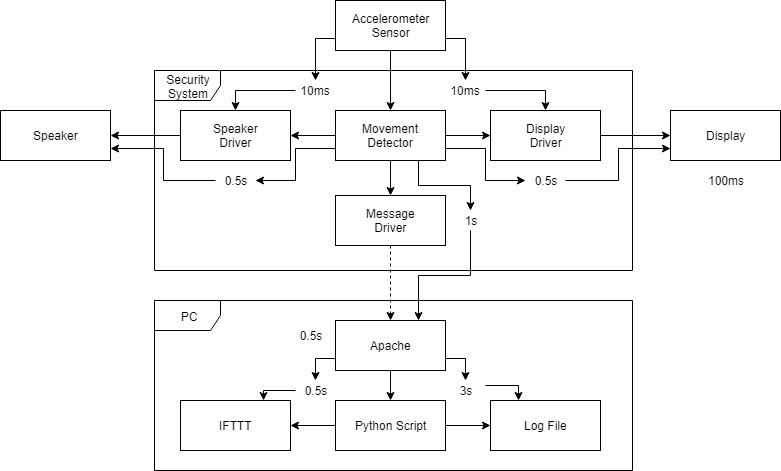

The diagram above was exported from draw.io. Its source (the exported page's mxGraphModel, read from the mxfile embedded in the PNG):
<mxGraphModel dx="1422" dy="762" grid="1" gridSize="10" guides="1" tooltips="1" connect="1" arrows="1" fold="1" page="1" pageScale="1" pageWidth="850" pageHeight="1100" math="0" shadow="0">
  <root>
    <mxCell id="0" />
    <mxCell id="1" parent="0" />
    <mxCell id="ZRiAFa9oz6VbljWvmLh_-3" value="PC" style="shape=umlFrame;whiteSpace=wrap;html=1;width=66;height=30;" parent="1" vertex="1">
      <mxGeometry x="189" y="340" width="478" height="170" as="geometry" />
    </mxCell>
    <mxCell id="U1RmN5qdxOTOBWA4jPMZ-12" value="Security&lt;br&gt;System" style="shape=umlFrame;whiteSpace=wrap;html=1;width=66;height=30;" parent="1" vertex="1">
      <mxGeometry x="189" y="110" width="478" height="200" as="geometry" />
    </mxCell>
    <mxCell id="U1RmN5qdxOTOBWA4jPMZ-13" style="edgeStyle=orthogonalEdgeStyle;rounded=0;orthogonalLoop=1;jettySize=auto;html=1;exitX=1;exitY=0.5;exitDx=0;exitDy=0;entryX=0;entryY=0.5;entryDx=0;entryDy=0;" parent="1" source="U1RmN5qdxOTOBWA4jPMZ-1" target="U1RmN5qdxOTOBWA4jPMZ-5" edge="1">
      <mxGeometry relative="1" as="geometry" />
    </mxCell>
    <mxCell id="U1RmN5qdxOTOBWA4jPMZ-1" value="Display&lt;br&gt;Driver" style="html=1;" parent="1" vertex="1">
      <mxGeometry x="525" y="150" width="110" height="50" as="geometry" />
    </mxCell>
    <mxCell id="U1RmN5qdxOTOBWA4jPMZ-14" style="edgeStyle=orthogonalEdgeStyle;rounded=0;orthogonalLoop=1;jettySize=auto;html=1;exitX=1;exitY=0.5;exitDx=0;exitDy=0;entryX=0;entryY=0.5;entryDx=0;entryDy=0;" parent="1" source="U1RmN5qdxOTOBWA4jPMZ-2" target="U1RmN5qdxOTOBWA4jPMZ-1" edge="1">
      <mxGeometry relative="1" as="geometry" />
    </mxCell>
    <mxCell id="U1RmN5qdxOTOBWA4jPMZ-15" style="edgeStyle=orthogonalEdgeStyle;rounded=0;orthogonalLoop=1;jettySize=auto;html=1;exitX=0.5;exitY=1;exitDx=0;exitDy=0;entryX=0.5;entryY=0;entryDx=0;entryDy=0;" parent="1" source="U1RmN5qdxOTOBWA4jPMZ-2" target="U1RmN5qdxOTOBWA4jPMZ-4" edge="1">
      <mxGeometry relative="1" as="geometry" />
    </mxCell>
    <mxCell id="U1RmN5qdxOTOBWA4jPMZ-16" style="edgeStyle=orthogonalEdgeStyle;rounded=0;orthogonalLoop=1;jettySize=auto;html=1;exitX=0;exitY=0.5;exitDx=0;exitDy=0;entryX=1;entryY=0.5;entryDx=0;entryDy=0;" parent="1" source="U1RmN5qdxOTOBWA4jPMZ-2" target="U1RmN5qdxOTOBWA4jPMZ-3" edge="1">
      <mxGeometry relative="1" as="geometry" />
    </mxCell>
    <mxCell id="BL8oabPgN-Vh3eKVbITU-14" style="edgeStyle=orthogonalEdgeStyle;rounded=0;orthogonalLoop=1;jettySize=auto;html=1;exitX=0;exitY=0.75;exitDx=0;exitDy=0;entryX=1;entryY=0.5;entryDx=0;entryDy=0;" edge="1" parent="1" source="U1RmN5qdxOTOBWA4jPMZ-2" target="BL8oabPgN-Vh3eKVbITU-7">
      <mxGeometry relative="1" as="geometry" />
    </mxCell>
    <mxCell id="BL8oabPgN-Vh3eKVbITU-20" style="edgeStyle=orthogonalEdgeStyle;rounded=0;orthogonalLoop=1;jettySize=auto;html=1;exitX=1;exitY=0.75;exitDx=0;exitDy=0;entryX=0;entryY=0.5;entryDx=0;entryDy=0;" edge="1" parent="1" source="U1RmN5qdxOTOBWA4jPMZ-2" target="BL8oabPgN-Vh3eKVbITU-8">
      <mxGeometry relative="1" as="geometry" />
    </mxCell>
    <mxCell id="BL8oabPgN-Vh3eKVbITU-22" style="edgeStyle=orthogonalEdgeStyle;rounded=0;orthogonalLoop=1;jettySize=auto;html=1;exitX=0.75;exitY=1;exitDx=0;exitDy=0;entryX=0.5;entryY=0;entryDx=0;entryDy=0;" edge="1" parent="1" source="U1RmN5qdxOTOBWA4jPMZ-2" target="BL8oabPgN-Vh3eKVbITU-10">
      <mxGeometry relative="1" as="geometry" />
    </mxCell>
    <mxCell id="U1RmN5qdxOTOBWA4jPMZ-2" value="Movement&lt;br&gt;Detector" style="html=1;" parent="1" vertex="1">
      <mxGeometry x="370" y="150" width="110" height="50" as="geometry" />
    </mxCell>
    <mxCell id="U1RmN5qdxOTOBWA4jPMZ-21" style="edgeStyle=orthogonalEdgeStyle;rounded=0;orthogonalLoop=1;jettySize=auto;html=1;exitX=0;exitY=0.5;exitDx=0;exitDy=0;entryX=1;entryY=0.5;entryDx=0;entryDy=0;" parent="1" source="U1RmN5qdxOTOBWA4jPMZ-3" target="U1RmN5qdxOTOBWA4jPMZ-6" edge="1">
      <mxGeometry relative="1" as="geometry" />
    </mxCell>
    <mxCell id="U1RmN5qdxOTOBWA4jPMZ-3" value="Speaker&lt;br&gt;Driver" style="html=1;" parent="1" vertex="1">
      <mxGeometry x="215" y="150" width="110" height="50" as="geometry" />
    </mxCell>
    <mxCell id="U1RmN5qdxOTOBWA4jPMZ-17" style="edgeStyle=orthogonalEdgeStyle;rounded=0;orthogonalLoop=1;jettySize=auto;html=1;exitX=0.5;exitY=1;exitDx=0;exitDy=0;entryX=0.5;entryY=0;entryDx=0;entryDy=0;dashed=1;" parent="1" source="U1RmN5qdxOTOBWA4jPMZ-4" target="U1RmN5qdxOTOBWA4jPMZ-7" edge="1">
      <mxGeometry relative="1" as="geometry" />
    </mxCell>
    <mxCell id="U1RmN5qdxOTOBWA4jPMZ-4" value="Message&lt;br&gt;Driver" style="html=1;" parent="1" vertex="1">
      <mxGeometry x="370" y="235" width="110" height="50" as="geometry" />
    </mxCell>
    <mxCell id="U1RmN5qdxOTOBWA4jPMZ-5" value="Display" style="html=1;" parent="1" vertex="1">
      <mxGeometry x="705" y="150" width="110" height="50" as="geometry" />
    </mxCell>
    <mxCell id="U1RmN5qdxOTOBWA4jPMZ-6" value="Speaker" style="html=1;" parent="1" vertex="1">
      <mxGeometry x="35" y="150" width="110" height="50" as="geometry" />
    </mxCell>
    <mxCell id="U1RmN5qdxOTOBWA4jPMZ-18" style="edgeStyle=orthogonalEdgeStyle;rounded=0;orthogonalLoop=1;jettySize=auto;html=1;exitX=0.5;exitY=1;exitDx=0;exitDy=0;entryX=0.5;entryY=0;entryDx=0;entryDy=0;" parent="1" source="U1RmN5qdxOTOBWA4jPMZ-7" target="U1RmN5qdxOTOBWA4jPMZ-8" edge="1">
      <mxGeometry relative="1" as="geometry" />
    </mxCell>
    <mxCell id="BL8oabPgN-Vh3eKVbITU-24" style="edgeStyle=orthogonalEdgeStyle;rounded=0;orthogonalLoop=1;jettySize=auto;html=1;exitX=1;exitY=0.75;exitDx=0;exitDy=0;entryX=0.5;entryY=0;entryDx=0;entryDy=0;" edge="1" parent="1" source="U1RmN5qdxOTOBWA4jPMZ-7" target="BL8oabPgN-Vh3eKVbITU-11">
      <mxGeometry relative="1" as="geometry" />
    </mxCell>
    <mxCell id="BL8oabPgN-Vh3eKVbITU-26" style="edgeStyle=orthogonalEdgeStyle;rounded=0;orthogonalLoop=1;jettySize=auto;html=1;exitX=0;exitY=0.75;exitDx=0;exitDy=0;entryX=0.5;entryY=0;entryDx=0;entryDy=0;" edge="1" parent="1" source="U1RmN5qdxOTOBWA4jPMZ-7" target="BL8oabPgN-Vh3eKVbITU-13">
      <mxGeometry relative="1" as="geometry" />
    </mxCell>
    <mxCell id="U1RmN5qdxOTOBWA4jPMZ-7" value="Apache" style="html=1;" parent="1" vertex="1">
      <mxGeometry x="370" y="360" width="110" height="50" as="geometry" />
    </mxCell>
    <mxCell id="U1RmN5qdxOTOBWA4jPMZ-19" style="edgeStyle=orthogonalEdgeStyle;rounded=0;orthogonalLoop=1;jettySize=auto;html=1;exitX=0;exitY=0.5;exitDx=0;exitDy=0;entryX=1;entryY=0.5;entryDx=0;entryDy=0;" parent="1" source="U1RmN5qdxOTOBWA4jPMZ-8" target="U1RmN5qdxOTOBWA4jPMZ-9" edge="1">
      <mxGeometry relative="1" as="geometry" />
    </mxCell>
    <mxCell id="U1RmN5qdxOTOBWA4jPMZ-20" style="edgeStyle=orthogonalEdgeStyle;rounded=0;orthogonalLoop=1;jettySize=auto;html=1;exitX=1;exitY=0.5;exitDx=0;exitDy=0;entryX=0;entryY=0.5;entryDx=0;entryDy=0;" parent="1" source="U1RmN5qdxOTOBWA4jPMZ-8" target="U1RmN5qdxOTOBWA4jPMZ-10" edge="1">
      <mxGeometry relative="1" as="geometry" />
    </mxCell>
    <mxCell id="U1RmN5qdxOTOBWA4jPMZ-8" value="Python Script" style="html=1;" parent="1" vertex="1">
      <mxGeometry x="370" y="440" width="110" height="50" as="geometry" />
    </mxCell>
    <mxCell id="U1RmN5qdxOTOBWA4jPMZ-9" value="IFTTT" style="html=1;" parent="1" vertex="1">
      <mxGeometry x="215" y="440" width="110" height="50" as="geometry" />
    </mxCell>
    <mxCell id="U1RmN5qdxOTOBWA4jPMZ-10" value="Log File" style="html=1;" parent="1" vertex="1">
      <mxGeometry x="525" y="440" width="110" height="50" as="geometry" />
    </mxCell>
    <mxCell id="ZRiAFa9oz6VbljWvmLh_-2" style="edgeStyle=orthogonalEdgeStyle;rounded=0;orthogonalLoop=1;jettySize=auto;html=1;exitX=0.5;exitY=1;exitDx=0;exitDy=0;entryX=0.5;entryY=0;entryDx=0;entryDy=0;" parent="1" source="ZRiAFa9oz6VbljWvmLh_-1" target="U1RmN5qdxOTOBWA4jPMZ-2" edge="1">
      <mxGeometry relative="1" as="geometry" />
    </mxCell>
    <mxCell id="BL8oabPgN-Vh3eKVbITU-16" style="edgeStyle=orthogonalEdgeStyle;rounded=0;orthogonalLoop=1;jettySize=auto;html=1;exitX=1;exitY=0.75;exitDx=0;exitDy=0;entryX=0.5;entryY=0;entryDx=0;entryDy=0;" edge="1" parent="1" source="ZRiAFa9oz6VbljWvmLh_-1" target="BL8oabPgN-Vh3eKVbITU-5">
      <mxGeometry relative="1" as="geometry" />
    </mxCell>
    <mxCell id="BL8oabPgN-Vh3eKVbITU-18" style="edgeStyle=orthogonalEdgeStyle;rounded=0;orthogonalLoop=1;jettySize=auto;html=1;exitX=0;exitY=0.75;exitDx=0;exitDy=0;entryX=0.5;entryY=0;entryDx=0;entryDy=0;" edge="1" parent="1" source="ZRiAFa9oz6VbljWvmLh_-1" target="BL8oabPgN-Vh3eKVbITU-6">
      <mxGeometry relative="1" as="geometry" />
    </mxCell>
    <mxCell id="ZRiAFa9oz6VbljWvmLh_-1" value="Accelerometer&lt;br&gt;Sensor" style="html=1;" parent="1" vertex="1">
      <mxGeometry x="370" y="40" width="110" height="50" as="geometry" />
    </mxCell>
    <mxCell id="BL8oabPgN-Vh3eKVbITU-17" style="edgeStyle=orthogonalEdgeStyle;rounded=0;orthogonalLoop=1;jettySize=auto;html=1;exitX=1;exitY=0.5;exitDx=0;exitDy=0;entryX=0.5;entryY=0;entryDx=0;entryDy=0;" edge="1" parent="1" source="BL8oabPgN-Vh3eKVbITU-5" target="U1RmN5qdxOTOBWA4jPMZ-1">
      <mxGeometry relative="1" as="geometry" />
    </mxCell>
    <mxCell id="BL8oabPgN-Vh3eKVbITU-5" value="10ms" style="text;html=1;strokeColor=none;fillColor=none;align=center;verticalAlign=middle;whiteSpace=wrap;rounded=0;" vertex="1" parent="1">
      <mxGeometry x="480" y="120" width="40" height="20" as="geometry" />
    </mxCell>
    <mxCell id="BL8oabPgN-Vh3eKVbITU-19" style="edgeStyle=orthogonalEdgeStyle;rounded=0;orthogonalLoop=1;jettySize=auto;html=1;exitX=0;exitY=0.5;exitDx=0;exitDy=0;entryX=0.5;entryY=0;entryDx=0;entryDy=0;" edge="1" parent="1" source="BL8oabPgN-Vh3eKVbITU-6" target="U1RmN5qdxOTOBWA4jPMZ-3">
      <mxGeometry relative="1" as="geometry" />
    </mxCell>
    <mxCell id="BL8oabPgN-Vh3eKVbITU-6" value="10ms" style="text;html=1;strokeColor=none;fillColor=none;align=center;verticalAlign=middle;whiteSpace=wrap;rounded=0;" vertex="1" parent="1">
      <mxGeometry x="330" y="120" width="40" height="20" as="geometry" />
    </mxCell>
    <mxCell id="BL8oabPgN-Vh3eKVbITU-15" style="edgeStyle=orthogonalEdgeStyle;rounded=0;orthogonalLoop=1;jettySize=auto;html=1;exitX=0;exitY=0.5;exitDx=0;exitDy=0;entryX=1;entryY=0.75;entryDx=0;entryDy=0;" edge="1" parent="1" source="BL8oabPgN-Vh3eKVbITU-7" target="U1RmN5qdxOTOBWA4jPMZ-6">
      <mxGeometry relative="1" as="geometry" />
    </mxCell>
    <mxCell id="BL8oabPgN-Vh3eKVbITU-7" value="0.5s" style="text;html=1;strokeColor=none;fillColor=none;align=center;verticalAlign=middle;whiteSpace=wrap;rounded=0;" vertex="1" parent="1">
      <mxGeometry x="250" y="210" width="40" height="20" as="geometry" />
    </mxCell>
    <mxCell id="BL8oabPgN-Vh3eKVbITU-21" style="edgeStyle=orthogonalEdgeStyle;rounded=0;orthogonalLoop=1;jettySize=auto;html=1;exitX=1;exitY=0.5;exitDx=0;exitDy=0;entryX=0;entryY=0.75;entryDx=0;entryDy=0;" edge="1" parent="1" source="BL8oabPgN-Vh3eKVbITU-8" target="U1RmN5qdxOTOBWA4jPMZ-5">
      <mxGeometry relative="1" as="geometry" />
    </mxCell>
    <mxCell id="BL8oabPgN-Vh3eKVbITU-8" value="0.5s" style="text;html=1;strokeColor=none;fillColor=none;align=center;verticalAlign=middle;whiteSpace=wrap;rounded=0;" vertex="1" parent="1">
      <mxGeometry x="560" y="210" width="40" height="20" as="geometry" />
    </mxCell>
    <mxCell id="BL8oabPgN-Vh3eKVbITU-9" value="100ms" style="text;html=1;strokeColor=none;fillColor=none;align=center;verticalAlign=middle;whiteSpace=wrap;rounded=0;" vertex="1" parent="1">
      <mxGeometry x="740" y="210" width="40" height="20" as="geometry" />
    </mxCell>
    <mxCell id="BL8oabPgN-Vh3eKVbITU-23" style="edgeStyle=orthogonalEdgeStyle;rounded=0;orthogonalLoop=1;jettySize=auto;html=1;exitX=0.5;exitY=1;exitDx=0;exitDy=0;entryX=0.75;entryY=0;entryDx=0;entryDy=0;" edge="1" parent="1" source="BL8oabPgN-Vh3eKVbITU-10" target="U1RmN5qdxOTOBWA4jPMZ-7">
      <mxGeometry relative="1" as="geometry" />
    </mxCell>
    <mxCell id="BL8oabPgN-Vh3eKVbITU-10" value="1s" style="text;html=1;strokeColor=none;fillColor=none;align=center;verticalAlign=middle;whiteSpace=wrap;rounded=0;" vertex="1" parent="1">
      <mxGeometry x="485" y="250" width="40" height="20" as="geometry" />
    </mxCell>
    <mxCell id="BL8oabPgN-Vh3eKVbITU-25" style="edgeStyle=orthogonalEdgeStyle;rounded=0;orthogonalLoop=1;jettySize=auto;html=1;exitX=1;exitY=0.25;exitDx=0;exitDy=0;entryX=0.25;entryY=0;entryDx=0;entryDy=0;" edge="1" parent="1" source="BL8oabPgN-Vh3eKVbITU-11" target="U1RmN5qdxOTOBWA4jPMZ-10">
      <mxGeometry relative="1" as="geometry" />
    </mxCell>
    <mxCell id="BL8oabPgN-Vh3eKVbITU-11" value="3s" style="text;html=1;strokeColor=none;fillColor=none;align=center;verticalAlign=middle;whiteSpace=wrap;rounded=0;" vertex="1" parent="1">
      <mxGeometry x="480" y="420" width="40" height="20" as="geometry" />
    </mxCell>
    <mxCell id="BL8oabPgN-Vh3eKVbITU-12" value="0.5s" style="text;html=1;strokeColor=none;fillColor=none;align=center;verticalAlign=middle;whiteSpace=wrap;rounded=0;" vertex="1" parent="1">
      <mxGeometry x="325" y="365" width="40" height="20" as="geometry" />
    </mxCell>
    <mxCell id="BL8oabPgN-Vh3eKVbITU-27" style="edgeStyle=orthogonalEdgeStyle;rounded=0;orthogonalLoop=1;jettySize=auto;html=1;exitX=0;exitY=0.5;exitDx=0;exitDy=0;entryX=0.75;entryY=0;entryDx=0;entryDy=0;" edge="1" parent="1" source="BL8oabPgN-Vh3eKVbITU-13" target="U1RmN5qdxOTOBWA4jPMZ-9">
      <mxGeometry relative="1" as="geometry" />
    </mxCell>
    <mxCell id="BL8oabPgN-Vh3eKVbITU-13" value="0.5s" style="text;html=1;strokeColor=none;fillColor=none;align=center;verticalAlign=middle;whiteSpace=wrap;rounded=0;" vertex="1" parent="1">
      <mxGeometry x="330" y="420" width="40" height="20" as="geometry" />
    </mxCell>
  </root>
</mxGraphModel>